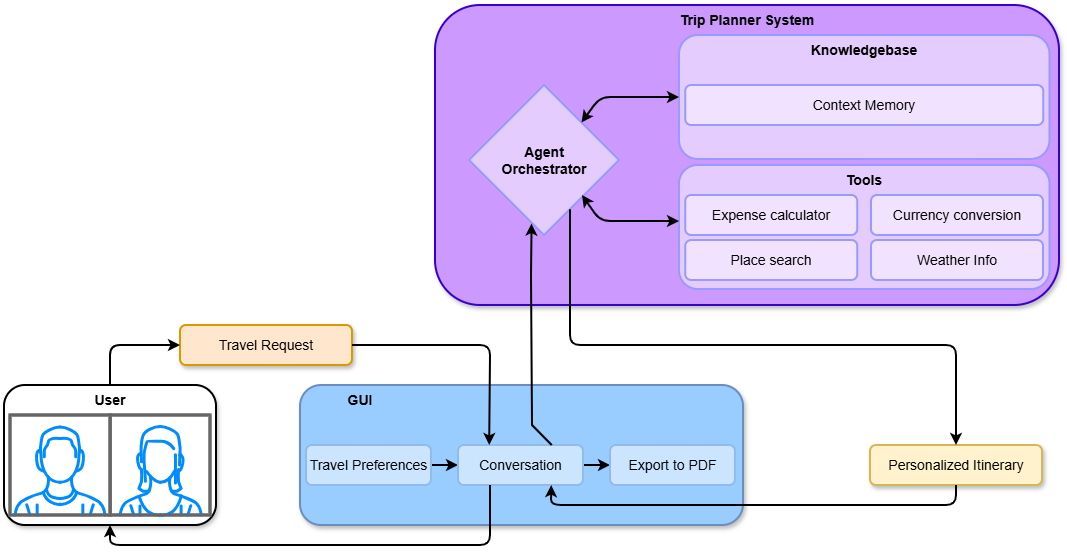

The diagram above was exported from draw.io. Its source (the exported page's mxGraphModel, read from the mxfile embedded in the PNG):
<mxGraphModel dx="264" dy="144" grid="1" gridSize="10" guides="1" tooltips="1" connect="1" arrows="1" fold="1" page="1" pageScale="1" pageWidth="1654" pageHeight="1169" math="0" shadow="0">
  <root>
    <mxCell id="0" />
    <mxCell id="1" parent="0" />
    <mxCell id="AakwfwdxXNo1OPlySrN7-9" connectable="0" parent="1" style="group;fillColor=#f5f5f5;fontColor=#333333;strokeColor=#666666;rounded=1;shadow=1;" value="" vertex="1">
      <mxGeometry height="140" width="212" x="84" y="720" as="geometry" />
    </mxCell>
    <mxCell id="AakwfwdxXNo1OPlySrN7-6" parent="AakwfwdxXNo1OPlySrN7-9" style="rounded=1;whiteSpace=wrap;html=1;fillColor=default;strokeWidth=2;" value="" vertex="1">
      <mxGeometry height="140" width="212" as="geometry" />
    </mxCell>
    <mxCell id="AakwfwdxXNo1OPlySrN7-5" connectable="0" parent="AakwfwdxXNo1OPlySrN7-9" style="group" value="" vertex="1">
      <mxGeometry height="100" width="200" x="6" y="30" as="geometry" />
    </mxCell>
    <mxCell id="AakwfwdxXNo1OPlySrN7-2" parent="AakwfwdxXNo1OPlySrN7-5" style="verticalLabelPosition=bottom;shadow=0;dashed=0;align=center;html=1;verticalAlign=top;strokeWidth=3;shape=mxgraph.mockup.containers.userFemale;strokeColor=#666666;strokeColor2=#008cff;" value="" vertex="1">
      <mxGeometry height="100" width="100" x="100" as="geometry" />
    </mxCell>
    <mxCell id="AakwfwdxXNo1OPlySrN7-3" parent="AakwfwdxXNo1OPlySrN7-5" style="verticalLabelPosition=bottom;shadow=0;dashed=0;align=center;html=1;verticalAlign=top;strokeWidth=3;shape=mxgraph.mockup.containers.userMale;strokeColor=#666666;strokeColor2=#008cff;" value="" vertex="1">
      <mxGeometry height="100" width="100" as="geometry" />
    </mxCell>
    <mxCell id="AakwfwdxXNo1OPlySrN7-7" parent="AakwfwdxXNo1OPlySrN7-9" style="text;html=1;whiteSpace=wrap;strokeColor=none;fillColor=none;align=center;verticalAlign=middle;rounded=0;" value="&lt;font style=&quot;font-size: 14px;&quot;&gt;&lt;b&gt;User&lt;/b&gt;&lt;/font&gt;" vertex="1">
      <mxGeometry height="30" width="60" x="76" as="geometry" />
    </mxCell>
    <mxCell id="AakwfwdxXNo1OPlySrN7-29" parent="1" style="rounded=1;whiteSpace=wrap;html=1;fillColor=#fff2cc;strokeWidth=2;strokeColor=#d6b656;shadow=1;" value="&lt;font style=&quot;font-size: 14px;&quot;&gt;Personalized Itinerary&lt;/font&gt;" vertex="1">
      <mxGeometry height="40" width="172" x="950" y="780" as="geometry" />
    </mxCell>
    <mxCell id="AakwfwdxXNo1OPlySrN7-30" parent="1" style="rounded=1;whiteSpace=wrap;html=1;fillColor=#ffe6cc;strokeWidth=2;strokeColor=#d79b00;shadow=1;" value="&lt;font style=&quot;font-size: 14px;&quot;&gt;Travel Request&lt;/font&gt;" vertex="1">
      <mxGeometry height="40" width="172" x="260" y="660" as="geometry" />
    </mxCell>
    <mxCell id="AakwfwdxXNo1OPlySrN7-31" connectable="0" parent="1" style="group;fillColor=#CC99FF;gradientColor=none;strokeColor=none;rounded=1;container=0;" value="" vertex="1">
      <mxGeometry height="300" width="624" x="515" y="340" as="geometry" />
    </mxCell>
    <mxCell id="AakwfwdxXNo1OPlySrN7-8" parent="1" style="rounded=1;whiteSpace=wrap;html=1;fillColor=#99CCFF;strokeWidth=2;strokeColor=#6c8ebf;shadow=1;" value="" vertex="1">
      <mxGeometry height="140" width="443" x="380" y="720" as="geometry" />
    </mxCell>
    <mxCell id="AakwfwdxXNo1OPlySrN7-10" parent="1" style="text;html=1;whiteSpace=wrap;strokeColor=none;fillColor=none;align=center;verticalAlign=middle;rounded=0;" value="&lt;font style=&quot;font-size: 14px;&quot;&gt;&lt;b&gt;GUI&lt;/b&gt;&lt;/font&gt;" vertex="1">
      <mxGeometry height="30" width="60" x="410" y="720" as="geometry" />
    </mxCell>
    <mxCell id="AakwfwdxXNo1OPlySrN7-46" edge="1" parent="1" source="AakwfwdxXNo1OPlySrN7-11" style="edgeStyle=orthogonalEdgeStyle;rounded=0;orthogonalLoop=1;jettySize=auto;html=1;strokeWidth=2;" target="AakwfwdxXNo1OPlySrN7-12" value="">
      <mxGeometry relative="1" as="geometry" />
    </mxCell>
    <mxCell id="AakwfwdxXNo1OPlySrN7-11" parent="1" style="rounded=1;whiteSpace=wrap;html=1;strokeWidth=2;fillColor=#CCE5FF;strokeColor=light-dark(#90bbea, #002525);align=center;verticalAlign=middle;fontFamily=Helvetica;fontSize=12;fontColor=default;" value="&lt;font style=&quot;font-size: 14px;&quot;&gt;Travel Preferences&lt;/font&gt;" vertex="1">
      <mxGeometry height="40" width="125" x="386" y="780" as="geometry" />
    </mxCell>
    <mxCell id="AakwfwdxXNo1OPlySrN7-47" edge="1" parent="1" source="AakwfwdxXNo1OPlySrN7-12" style="edgeStyle=orthogonalEdgeStyle;rounded=0;orthogonalLoop=1;jettySize=auto;html=1;strokeWidth=2;" target="AakwfwdxXNo1OPlySrN7-13" value="">
      <mxGeometry relative="1" as="geometry" />
    </mxCell>
    <mxCell id="AakwfwdxXNo1OPlySrN7-12" parent="1" style="rounded=1;whiteSpace=wrap;html=1;strokeWidth=2;fillColor=#CCE5FF;strokeColor=light-dark(#90bbea, #002525);align=center;verticalAlign=middle;fontFamily=Helvetica;fontSize=12;fontColor=default;" value="&lt;font style=&quot;font-size: 14px;&quot;&gt;Conversation&lt;/font&gt;" vertex="1">
      <mxGeometry height="40" width="125" x="538" y="780" as="geometry" />
    </mxCell>
    <mxCell id="AakwfwdxXNo1OPlySrN7-13" parent="1" style="rounded=1;whiteSpace=wrap;html=1;strokeWidth=2;fillColor=#CCE5FF;strokeColor=light-dark(#90bbea, #002525);align=center;verticalAlign=middle;fontFamily=Helvetica;fontSize=12;fontColor=default;" value="&lt;font style=&quot;font-size: 14px;&quot;&gt;Export to PDF&lt;/font&gt;" vertex="1">
      <mxGeometry height="40" width="125" x="690" y="780" as="geometry" />
    </mxCell>
    <mxCell id="AakwfwdxXNo1OPlySrN7-33" edge="1" parent="1" source="AakwfwdxXNo1OPlySrN7-6" style="endArrow=classic;html=1;rounded=1;strokeWidth=2;exitX=0.5;exitY=0;exitDx=0;exitDy=0;entryX=0;entryY=0.5;entryDx=0;entryDy=0;curved=0;" target="AakwfwdxXNo1OPlySrN7-30" value="">
      <mxGeometry height="50" relative="1" width="50" as="geometry">
        <Array as="points">
          <mxPoint x="190" y="680" />
        </Array>
        <mxPoint x="330" y="660" as="sourcePoint" />
        <mxPoint x="380" y="610" as="targetPoint" />
      </mxGeometry>
    </mxCell>
    <mxCell id="AakwfwdxXNo1OPlySrN7-35" edge="1" parent="1" source="AakwfwdxXNo1OPlySrN7-30" style="endArrow=classic;html=1;rounded=1;strokeWidth=2;exitX=1;exitY=0.5;exitDx=0;exitDy=0;entryX=0.25;entryY=0;entryDx=0;entryDy=0;curved=0;" target="AakwfwdxXNo1OPlySrN7-12" value="">
      <mxGeometry height="50" relative="1" width="50" as="geometry">
        <Array as="points">
          <mxPoint x="570" y="680" />
        </Array>
        <mxPoint x="260" y="850" as="sourcePoint" />
        <mxPoint x="330" y="810" as="targetPoint" />
      </mxGeometry>
    </mxCell>
    <mxCell id="AakwfwdxXNo1OPlySrN7-36" connectable="0" parent="AakwfwdxXNo1OPlySrN7-35" style="edgeLabel;html=1;align=center;verticalAlign=middle;resizable=0;points=[];" value="&lt;div&gt;&lt;br&gt;&lt;/div&gt;&lt;div&gt;&lt;br&gt;&lt;/div&gt;" vertex="1">
      <mxGeometry relative="1" x="-0.0829" y="1" as="geometry">
        <mxPoint as="offset" />
      </mxGeometry>
    </mxCell>
    <mxCell id="AakwfwdxXNo1OPlySrN7-42" edge="1" parent="1" source="AakwfwdxXNo1OPlySrN7-29" style="endArrow=classic;html=1;rounded=1;strokeWidth=2;exitX=0.5;exitY=1;exitDx=0;exitDy=0;entryX=0.746;entryY=1.002;entryDx=0;entryDy=0;curved=0;entryPerimeter=0;" target="AakwfwdxXNo1OPlySrN7-12" value="">
      <mxGeometry height="50" relative="1" width="50" as="geometry">
        <Array as="points">
          <mxPoint x="1036" y="840" />
          <mxPoint x="631" y="840" />
        </Array>
        <mxPoint x="600" y="896" as="sourcePoint" />
        <mxPoint x="601" y="690" as="targetPoint" />
      </mxGeometry>
    </mxCell>
    <mxCell id="AakwfwdxXNo1OPlySrN7-43" connectable="0" parent="AakwfwdxXNo1OPlySrN7-42" style="edgeLabel;html=1;align=center;verticalAlign=middle;resizable=0;points=[];" value="&lt;div&gt;&lt;br&gt;&lt;/div&gt;&lt;div&gt;&lt;br&gt;&lt;/div&gt;" vertex="1">
      <mxGeometry relative="1" x="-0.0829" y="1" as="geometry">
        <mxPoint as="offset" />
      </mxGeometry>
    </mxCell>
    <mxCell id="AakwfwdxXNo1OPlySrN7-14" parent="1" style="rounded=1;whiteSpace=wrap;html=1;fillColor=#CC99FF;strokeWidth=2;fontColor=#ffffff;strokeColor=#3700CC;shadow=1;" value="" vertex="1">
      <mxGeometry height="300" width="624" x="515" y="340" as="geometry" />
    </mxCell>
    <mxCell id="AakwfwdxXNo1OPlySrN7-44" edge="1" parent="1" style="endArrow=classic;html=1;rounded=1;strokeWidth=2;entryX=0.5;entryY=1;entryDx=0;entryDy=0;curved=0;" target="AakwfwdxXNo1OPlySrN7-6" value="">
      <mxGeometry height="50" relative="1" width="50" as="geometry">
        <Array as="points">
          <mxPoint x="570" y="880" />
          <mxPoint x="190" y="880" />
        </Array>
        <mxPoint x="570" y="820" as="sourcePoint" />
        <mxPoint x="213.5" y="820" as="targetPoint" />
      </mxGeometry>
    </mxCell>
    <mxCell id="AakwfwdxXNo1OPlySrN7-45" connectable="0" parent="AakwfwdxXNo1OPlySrN7-44" style="edgeLabel;html=1;align=center;verticalAlign=middle;resizable=0;points=[];" value="&lt;div&gt;&lt;br&gt;&lt;/div&gt;&lt;div&gt;&lt;br&gt;&lt;/div&gt;" vertex="1">
      <mxGeometry relative="1" x="-0.0829" y="1" as="geometry">
        <mxPoint as="offset" />
      </mxGeometry>
    </mxCell>
    <mxCell id="AakwfwdxXNo1OPlySrN7-15" parent="1" style="text;html=1;whiteSpace=wrap;strokeColor=none;fillColor=none;align=center;verticalAlign=middle;rounded=0;" value="&lt;span style=&quot;font-size: 14px;&quot;&gt;&lt;b&gt;Trip Planner System&lt;/b&gt;&lt;/span&gt;" vertex="1">
      <mxGeometry height="30" width="218" x="718" y="340" as="geometry" />
    </mxCell>
    <mxCell id="AakwfwdxXNo1OPlySrN7-16" parent="1" style="rhombus;whiteSpace=wrap;html=1;fillColor=#E5CCFF;strokeWidth=2;fontColor=#ffffff;strokeColor=#9999FF;" value="" vertex="1">
      <mxGeometry height="150" width="150" x="549" y="420" as="geometry" />
    </mxCell>
    <mxCell id="AakwfwdxXNo1OPlySrN7-17" parent="1" style="text;html=1;whiteSpace=wrap;strokeColor=none;fillColor=none;align=center;verticalAlign=middle;rounded=0;fontSize=14;fontStyle=1" value="Agent Orchestrator" vertex="1">
      <mxGeometry height="30" width="60" x="594" y="480" as="geometry" />
    </mxCell>
    <mxCell id="AakwfwdxXNo1OPlySrN7-18" parent="1" style="rounded=1;whiteSpace=wrap;html=1;fillColor=#E5CCFF;strokeWidth=2;fontColor=#ffffff;strokeColor=#9999FF;" value="" vertex="1">
      <mxGeometry height="124" width="370.5" x="759" y="370" as="geometry" />
    </mxCell>
    <mxCell id="AakwfwdxXNo1OPlySrN7-20" parent="1" style="rounded=1;whiteSpace=wrap;html=1;fillColor=#F1E2FF;strokeWidth=2;fontColor=default;strokeColor=#9999FF;" value="&lt;font style=&quot;font-size: 14px;&quot;&gt;Context Memory&lt;/font&gt;" vertex="1">
      <mxGeometry height="40" width="358" x="765.25" y="420" as="geometry" />
    </mxCell>
    <mxCell id="AakwfwdxXNo1OPlySrN7-21" parent="1" style="text;html=1;whiteSpace=wrap;strokeColor=none;fillColor=none;align=center;verticalAlign=middle;rounded=0;fontSize=14;fontStyle=1" value="Knowledgebase " vertex="1">
      <mxGeometry height="30" width="210" x="839.25" y="370" as="geometry" />
    </mxCell>
    <mxCell id="AakwfwdxXNo1OPlySrN7-22" parent="1" style="rounded=1;whiteSpace=wrap;html=1;fillColor=#E5CCFF;strokeWidth=2;fontColor=#ffffff;strokeColor=#9999FF;align=center;verticalAlign=middle;fontFamily=Helvetica;fontSize=12;" value="" vertex="1">
      <mxGeometry height="124" width="370.5" x="759" y="500" as="geometry" />
    </mxCell>
    <mxCell id="AakwfwdxXNo1OPlySrN7-23" parent="1" style="text;html=1;whiteSpace=wrap;strokeColor=none;fillColor=none;align=center;verticalAlign=middle;rounded=0;fontSize=14;fontStyle=1" value="Tools" vertex="1">
      <mxGeometry height="30" width="210" x="839.25" y="500" as="geometry" />
    </mxCell>
    <mxCell id="AakwfwdxXNo1OPlySrN7-24" parent="1" style="rounded=1;whiteSpace=wrap;html=1;fillColor=#F1E2FF;strokeWidth=2;fontColor=default;strokeColor=#9999FF;align=center;verticalAlign=middle;fontFamily=Helvetica;fontSize=12;" value="&lt;font style=&quot;font-size: 14px;&quot;&gt;Expense calculator&lt;/font&gt;" vertex="1">
      <mxGeometry height="40" width="172" x="765.25" y="530" as="geometry" />
    </mxCell>
    <mxCell id="AakwfwdxXNo1OPlySrN7-25" parent="1" style="rounded=1;whiteSpace=wrap;html=1;fillColor=#F1E2FF;strokeWidth=2;fontColor=default;strokeColor=#9999FF;align=center;verticalAlign=middle;fontFamily=Helvetica;fontSize=12;" value="&lt;font style=&quot;font-size: 14px;&quot;&gt;Place search&lt;/font&gt;" vertex="1">
      <mxGeometry height="40" width="172" x="765.25" y="575" as="geometry" />
    </mxCell>
    <mxCell id="AakwfwdxXNo1OPlySrN7-26" parent="1" style="rounded=1;whiteSpace=wrap;html=1;fillColor=#F1E2FF;strokeWidth=2;fontColor=default;strokeColor=#9999FF;align=center;verticalAlign=middle;fontFamily=Helvetica;fontSize=12;" value="&lt;font style=&quot;font-size: 14px;&quot;&gt;Currency conversion&lt;/font&gt;" vertex="1">
      <mxGeometry height="40" width="172" x="951" y="530" as="geometry" />
    </mxCell>
    <mxCell id="AakwfwdxXNo1OPlySrN7-27" parent="1" style="rounded=1;whiteSpace=wrap;html=1;fillColor=#F1E2FF;strokeWidth=2;fontColor=default;strokeColor=#9999FF;align=center;verticalAlign=middle;fontFamily=Helvetica;fontSize=12;" value="&lt;font style=&quot;font-size: 14px;&quot;&gt;Weather Info&lt;/font&gt;" vertex="1">
      <mxGeometry height="40" width="172" x="951" y="575" as="geometry" />
    </mxCell>
    <mxCell id="AakwfwdxXNo1OPlySrN7-48" edge="1" parent="1" source="AakwfwdxXNo1OPlySrN7-16" style="endArrow=classic;startArrow=classic;html=1;rounded=1;exitX=1;exitY=0;exitDx=0;exitDy=0;entryX=0;entryY=0.5;entryDx=0;entryDy=0;curved=0;strokeWidth=2;" target="AakwfwdxXNo1OPlySrN7-18" value="">
      <mxGeometry height="50" relative="1" width="50" as="geometry">
        <Array as="points">
          <mxPoint x="680" y="432" />
        </Array>
        <mxPoint x="790" y="680" as="sourcePoint" />
        <mxPoint x="840" y="630" as="targetPoint" />
      </mxGeometry>
    </mxCell>
    <mxCell id="AakwfwdxXNo1OPlySrN7-52" edge="1" parent="1" style="endArrow=classic;startArrow=classic;html=1;rounded=1;exitX=1;exitY=0;exitDx=0;exitDy=0;entryX=0;entryY=0.5;entryDx=0;entryDy=0;curved=0;strokeWidth=2;" value="">
      <mxGeometry height="50" relative="1" width="50" as="geometry">
        <Array as="points">
          <mxPoint x="680" y="556.0000000000002" />
        </Array>
        <mxPoint x="662" y="530.0000000000002" as="sourcePoint" />
        <mxPoint x="759" y="556.0000000000002" as="targetPoint" />
      </mxGeometry>
    </mxCell>
    <mxCell id="AakwfwdxXNo1OPlySrN7-40" edge="1" parent="1" source="AakwfwdxXNo1OPlySrN7-16" style="endArrow=classic;html=1;rounded=1;strokeWidth=2;exitX=0.674;exitY=0.828;exitDx=0;exitDy=0;entryX=0.5;entryY=0;entryDx=0;entryDy=0;exitPerimeter=0;curved=0;shadow=0;" target="AakwfwdxXNo1OPlySrN7-29" value="">
      <mxGeometry height="50" relative="1" width="50" as="geometry">
        <Array as="points">
          <mxPoint x="650" y="680" />
          <mxPoint x="1036" y="680" />
        </Array>
        <mxPoint x="900" y="876" as="sourcePoint" />
        <mxPoint x="901" y="670" as="targetPoint" />
      </mxGeometry>
    </mxCell>
    <mxCell id="AakwfwdxXNo1OPlySrN7-41" connectable="0" parent="AakwfwdxXNo1OPlySrN7-40" style="edgeLabel;html=1;align=center;verticalAlign=middle;resizable=0;points=[];" value="&lt;div&gt;&lt;br&gt;&lt;/div&gt;&lt;div&gt;&lt;br&gt;&lt;/div&gt;" vertex="1">
      <mxGeometry relative="1" x="-0.0829" y="1" as="geometry">
        <mxPoint as="offset" />
      </mxGeometry>
    </mxCell>
    <mxCell id="AakwfwdxXNo1OPlySrN7-38" edge="1" parent="1" source="AakwfwdxXNo1OPlySrN7-12" style="endArrow=classic;html=1;rounded=0;strokeWidth=2;exitX=0.75;exitY=0;exitDx=0;exitDy=0;entryX=0.417;entryY=0.924;entryDx=0;entryDy=0;entryPerimeter=0;" target="AakwfwdxXNo1OPlySrN7-16" value="">
      <mxGeometry height="50" relative="1" width="50" as="geometry">
        <Array as="points">
          <mxPoint x="612" y="760" />
          <mxPoint x="611" y="610" />
        </Array>
        <mxPoint x="540" y="680" as="sourcePoint" />
        <mxPoint x="656" y="780" as="targetPoint" />
      </mxGeometry>
    </mxCell>
    <mxCell id="AakwfwdxXNo1OPlySrN7-39" connectable="0" parent="AakwfwdxXNo1OPlySrN7-38" style="edgeLabel;html=1;align=center;verticalAlign=middle;resizable=0;points=[];" value="&lt;div&gt;&lt;br&gt;&lt;/div&gt;&lt;div&gt;&lt;br&gt;&lt;/div&gt;" vertex="1">
      <mxGeometry relative="1" x="-0.0829" y="1" as="geometry">
        <mxPoint as="offset" />
      </mxGeometry>
    </mxCell>
  </root>
</mxGraphModel>